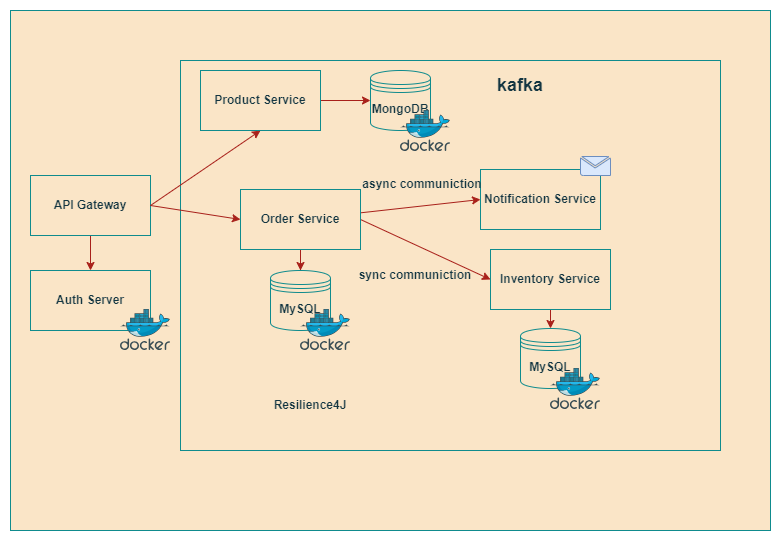

The diagram above was exported from draw.io. Its source (the exported page's mxGraphModel, read from the mxfile embedded in the PNG):
<mxGraphModel dx="1326" dy="784" grid="1" gridSize="10" guides="1" tooltips="1" connect="1" arrows="1" fold="1" page="1" pageScale="1" pageWidth="850" pageHeight="1100" math="0" shadow="0">
  <root>
    <mxCell id="0" />
    <mxCell id="1" parent="0" />
    <mxCell id="PVFEniCqXc0Eb_ZrgXYD-1" value="" style="rounded=0;whiteSpace=wrap;html=1;labelBackgroundColor=none;fillColor=#FAE5C7;strokeColor=#0F8B8D;fontColor=#143642;" vertex="1" parent="1">
      <mxGeometry x="20" y="210" width="760" height="520" as="geometry" />
    </mxCell>
    <mxCell id="PVFEniCqXc0Eb_ZrgXYD-5" value="" style="edgeStyle=orthogonalEdgeStyle;rounded=0;orthogonalLoop=1;jettySize=auto;html=1;labelBackgroundColor=none;strokeColor=#A8201A;fontColor=default;" edge="1" parent="1" source="PVFEniCqXc0Eb_ZrgXYD-3" target="PVFEniCqXc0Eb_ZrgXYD-4">
      <mxGeometry relative="1" as="geometry" />
    </mxCell>
    <mxCell id="PVFEniCqXc0Eb_ZrgXYD-3" value="&lt;b&gt;API Gateway&lt;/b&gt;" style="rounded=0;whiteSpace=wrap;html=1;labelBackgroundColor=none;fillColor=#FAE5C7;strokeColor=#0F8B8D;fontColor=#143642;" vertex="1" parent="1">
      <mxGeometry x="40" y="375" width="120" height="60" as="geometry" />
    </mxCell>
    <mxCell id="PVFEniCqXc0Eb_ZrgXYD-4" value="&lt;b&gt;Auth Server&lt;/b&gt;" style="whiteSpace=wrap;html=1;rounded=0;labelBackgroundColor=none;fillColor=#FAE5C7;strokeColor=#0F8B8D;fontColor=#143642;" vertex="1" parent="1">
      <mxGeometry x="40" y="470" width="120" height="60" as="geometry" />
    </mxCell>
    <mxCell id="PVFEniCqXc0Eb_ZrgXYD-6" value="" style="image;sketch=0;aspect=fixed;html=1;points=[];align=center;fontSize=12;image=img/lib/mscae/Docker.svg;labelBackgroundColor=none;fillColor=#FAE5C7;strokeColor=#0F8B8D;fontColor=#143642;" vertex="1" parent="1">
      <mxGeometry x="130" y="509" width="50" height="41" as="geometry" />
    </mxCell>
    <mxCell id="PVFEniCqXc0Eb_ZrgXYD-7" value="" style="rounded=0;whiteSpace=wrap;html=1;labelBackgroundColor=none;fillColor=#FAE5C7;strokeColor=#0F8B8D;fontColor=#143642;" vertex="1" parent="1">
      <mxGeometry x="190" y="260" width="540" height="390" as="geometry" />
    </mxCell>
    <mxCell id="PVFEniCqXc0Eb_ZrgXYD-11" style="edgeStyle=orthogonalEdgeStyle;rounded=0;orthogonalLoop=1;jettySize=auto;html=1;entryX=0;entryY=0.5;entryDx=0;entryDy=0;labelBackgroundColor=none;strokeColor=#A8201A;fontColor=default;" edge="1" parent="1" source="PVFEniCqXc0Eb_ZrgXYD-8" target="PVFEniCqXc0Eb_ZrgXYD-9">
      <mxGeometry relative="1" as="geometry" />
    </mxCell>
    <mxCell id="PVFEniCqXc0Eb_ZrgXYD-21" style="rounded=0;orthogonalLoop=1;jettySize=auto;html=1;entryX=0.5;entryY=1;entryDx=0;entryDy=0;exitX=1;exitY=0.5;exitDx=0;exitDy=0;labelBackgroundColor=none;strokeColor=#A8201A;fontColor=default;" edge="1" parent="1" source="PVFEniCqXc0Eb_ZrgXYD-3" target="PVFEniCqXc0Eb_ZrgXYD-8">
      <mxGeometry relative="1" as="geometry">
        <mxPoint x="310" y="650" as="sourcePoint" />
      </mxGeometry>
    </mxCell>
    <mxCell id="PVFEniCqXc0Eb_ZrgXYD-8" value="&lt;b&gt;Product Service&lt;/b&gt;" style="rounded=0;whiteSpace=wrap;html=1;labelBackgroundColor=none;fillColor=#FAE5C7;strokeColor=#0F8B8D;fontColor=#143642;" vertex="1" parent="1">
      <mxGeometry x="210" y="270" width="120" height="60" as="geometry" />
    </mxCell>
    <mxCell id="PVFEniCqXc0Eb_ZrgXYD-9" value="&lt;b&gt;MongoDB&lt;/b&gt;" style="shape=datastore;whiteSpace=wrap;html=1;labelBackgroundColor=none;fillColor=#FAE5C7;strokeColor=#0F8B8D;fontColor=#143642;" vertex="1" parent="1">
      <mxGeometry x="380" y="270" width="60" height="60" as="geometry" />
    </mxCell>
    <mxCell id="PVFEniCqXc0Eb_ZrgXYD-10" value="" style="image;sketch=0;aspect=fixed;html=1;points=[];align=center;fontSize=12;image=img/lib/mscae/Docker.svg;labelBackgroundColor=none;fillColor=#FAE5C7;strokeColor=#0F8B8D;fontColor=#143642;" vertex="1" parent="1">
      <mxGeometry x="410" y="310" width="50" height="41" as="geometry" />
    </mxCell>
    <mxCell id="PVFEniCqXc0Eb_ZrgXYD-12" value="&lt;font style=&quot;font-size: 18px;&quot;&gt;&lt;b&gt;kafka&lt;/b&gt;&lt;/font&gt;" style="text;html=1;align=center;verticalAlign=middle;whiteSpace=wrap;rounded=0;labelBackgroundColor=none;fontColor=#143642;" vertex="1" parent="1">
      <mxGeometry x="500" y="270" width="60" height="30" as="geometry" />
    </mxCell>
    <mxCell id="PVFEniCqXc0Eb_ZrgXYD-24" value="" style="rounded=0;orthogonalLoop=1;jettySize=auto;html=1;entryX=0;entryY=0.5;entryDx=0;entryDy=0;labelBackgroundColor=none;strokeColor=#A8201A;fontColor=default;" edge="1" parent="1" source="PVFEniCqXc0Eb_ZrgXYD-13" target="PVFEniCqXc0Eb_ZrgXYD-23">
      <mxGeometry relative="1" as="geometry" />
    </mxCell>
    <mxCell id="PVFEniCqXc0Eb_ZrgXYD-26" style="rounded=0;orthogonalLoop=1;jettySize=auto;html=1;exitX=1;exitY=0.5;exitDx=0;exitDy=0;entryX=0;entryY=0.5;entryDx=0;entryDy=0;labelBackgroundColor=none;strokeColor=#A8201A;fontColor=default;" edge="1" parent="1" source="PVFEniCqXc0Eb_ZrgXYD-13" target="PVFEniCqXc0Eb_ZrgXYD-25">
      <mxGeometry relative="1" as="geometry" />
    </mxCell>
    <mxCell id="PVFEniCqXc0Eb_ZrgXYD-28" style="edgeStyle=orthogonalEdgeStyle;rounded=0;orthogonalLoop=1;jettySize=auto;html=1;exitX=0.5;exitY=1;exitDx=0;exitDy=0;labelBackgroundColor=none;strokeColor=#A8201A;fontColor=default;" edge="1" parent="1" source="PVFEniCqXc0Eb_ZrgXYD-13" target="PVFEniCqXc0Eb_ZrgXYD-27">
      <mxGeometry relative="1" as="geometry" />
    </mxCell>
    <mxCell id="PVFEniCqXc0Eb_ZrgXYD-35" value="" style="edgeStyle=orthogonalEdgeStyle;rounded=0;orthogonalLoop=1;jettySize=auto;html=1;labelBackgroundColor=none;strokeColor=#A8201A;fontColor=default;" edge="1" parent="1" source="PVFEniCqXc0Eb_ZrgXYD-13" target="PVFEniCqXc0Eb_ZrgXYD-29">
      <mxGeometry relative="1" as="geometry" />
    </mxCell>
    <mxCell id="PVFEniCqXc0Eb_ZrgXYD-13" value="&lt;b&gt;Order Service&lt;/b&gt;" style="rounded=0;whiteSpace=wrap;html=1;labelBackgroundColor=none;fillColor=#FAE5C7;strokeColor=#0F8B8D;fontColor=#143642;" vertex="1" parent="1">
      <mxGeometry x="250" y="389" width="120" height="60" as="geometry" />
    </mxCell>
    <mxCell id="PVFEniCqXc0Eb_ZrgXYD-22" style="rounded=0;orthogonalLoop=1;jettySize=auto;html=1;exitX=1;exitY=0.5;exitDx=0;exitDy=0;entryX=0;entryY=0.5;entryDx=0;entryDy=0;labelBackgroundColor=none;strokeColor=#A8201A;fontColor=default;" edge="1" parent="1" source="PVFEniCqXc0Eb_ZrgXYD-3" target="PVFEniCqXc0Eb_ZrgXYD-13">
      <mxGeometry relative="1" as="geometry">
        <mxPoint x="380" y="340" as="sourcePoint" />
        <mxPoint x="370" y="730" as="targetPoint" />
      </mxGeometry>
    </mxCell>
    <mxCell id="PVFEniCqXc0Eb_ZrgXYD-23" value="&lt;b&gt;Notification Service&lt;/b&gt;" style="whiteSpace=wrap;html=1;rounded=0;labelBackgroundColor=none;fillColor=#FAE5C7;strokeColor=#0F8B8D;fontColor=#143642;" vertex="1" parent="1">
      <mxGeometry x="490" y="369" width="120" height="60" as="geometry" />
    </mxCell>
    <mxCell id="PVFEniCqXc0Eb_ZrgXYD-38" style="edgeStyle=orthogonalEdgeStyle;rounded=0;orthogonalLoop=1;jettySize=auto;html=1;exitX=0.5;exitY=1;exitDx=0;exitDy=0;entryX=0.5;entryY=0;entryDx=0;entryDy=0;labelBackgroundColor=none;strokeColor=#A8201A;fontColor=default;" edge="1" parent="1" source="PVFEniCqXc0Eb_ZrgXYD-25" target="PVFEniCqXc0Eb_ZrgXYD-36">
      <mxGeometry relative="1" as="geometry" />
    </mxCell>
    <mxCell id="PVFEniCqXc0Eb_ZrgXYD-25" value="&lt;b&gt;Inventory Service&lt;/b&gt;" style="whiteSpace=wrap;html=1;rounded=0;labelBackgroundColor=none;fillColor=#FAE5C7;strokeColor=#0F8B8D;fontColor=#143642;" vertex="1" parent="1">
      <mxGeometry x="500" y="449" width="120" height="60" as="geometry" />
    </mxCell>
    <mxCell id="PVFEniCqXc0Eb_ZrgXYD-27" value="&lt;b&gt;MySQL&lt;/b&gt;" style="shape=datastore;whiteSpace=wrap;html=1;labelBackgroundColor=none;fillColor=#FAE5C7;strokeColor=#0F8B8D;fontColor=#143642;" vertex="1" parent="1">
      <mxGeometry x="280" y="470" width="60" height="60" as="geometry" />
    </mxCell>
    <mxCell id="PVFEniCqXc0Eb_ZrgXYD-29" value="" style="image;sketch=0;aspect=fixed;html=1;points=[];align=center;fontSize=12;image=img/lib/mscae/Docker.svg;labelBackgroundColor=none;fillColor=#FAE5C7;strokeColor=#0F8B8D;fontColor=#143642;" vertex="1" parent="1">
      <mxGeometry x="310" y="509" width="50" height="41" as="geometry" />
    </mxCell>
    <mxCell id="PVFEniCqXc0Eb_ZrgXYD-32" value="&lt;b&gt;async communiction&lt;/b&gt;" style="text;html=1;align=center;verticalAlign=middle;whiteSpace=wrap;rounded=0;labelBackgroundColor=none;fontColor=#143642;" vertex="1" parent="1">
      <mxGeometry x="367" y="369" width="130" height="30" as="geometry" />
    </mxCell>
    <mxCell id="PVFEniCqXc0Eb_ZrgXYD-33" value="&lt;div&gt;&lt;b style=&quot;background-color: initial;&quot;&gt;sync communiction&lt;/b&gt;&lt;br&gt;&lt;/div&gt;" style="text;html=1;align=center;verticalAlign=middle;whiteSpace=wrap;rounded=0;labelBackgroundColor=none;fontColor=#143642;" vertex="1" parent="1">
      <mxGeometry x="360" y="460" width="130" height="30" as="geometry" />
    </mxCell>
    <mxCell id="PVFEniCqXc0Eb_ZrgXYD-34" value="" style="shadow=0;dashed=0;html=1;labelPosition=center;verticalLabelPosition=bottom;verticalAlign=top;align=center;outlineConnect=0;shape=mxgraph.veeam.2d.letter;labelBackgroundColor=none;fillColor=#dae8fc;strokeColor=#6c8ebf;" vertex="1" parent="1">
      <mxGeometry x="590" y="356" width="30" height="19" as="geometry" />
    </mxCell>
    <mxCell id="PVFEniCqXc0Eb_ZrgXYD-36" value="&lt;b&gt;MySQL&lt;/b&gt;" style="shape=datastore;whiteSpace=wrap;html=1;labelBackgroundColor=none;fillColor=#FAE5C7;strokeColor=#0F8B8D;fontColor=#143642;" vertex="1" parent="1">
      <mxGeometry x="530" y="528" width="60" height="60" as="geometry" />
    </mxCell>
    <mxCell id="PVFEniCqXc0Eb_ZrgXYD-37" value="" style="image;sketch=0;aspect=fixed;html=1;points=[];align=center;fontSize=12;image=img/lib/mscae/Docker.svg;labelBackgroundColor=none;fillColor=#FAE5C7;strokeColor=#0F8B8D;fontColor=#143642;" vertex="1" parent="1">
      <mxGeometry x="560" y="568" width="50" height="41" as="geometry" />
    </mxCell>
    <mxCell id="PVFEniCqXc0Eb_ZrgXYD-39" value="&lt;b&gt;Resilience4J&lt;/b&gt;" style="text;html=1;align=center;verticalAlign=middle;whiteSpace=wrap;rounded=0;labelBackgroundColor=none;fontColor=#143642;" vertex="1" parent="1">
      <mxGeometry x="290" y="590" width="60" height="30" as="geometry" />
    </mxCell>
  </root>
</mxGraphModel>